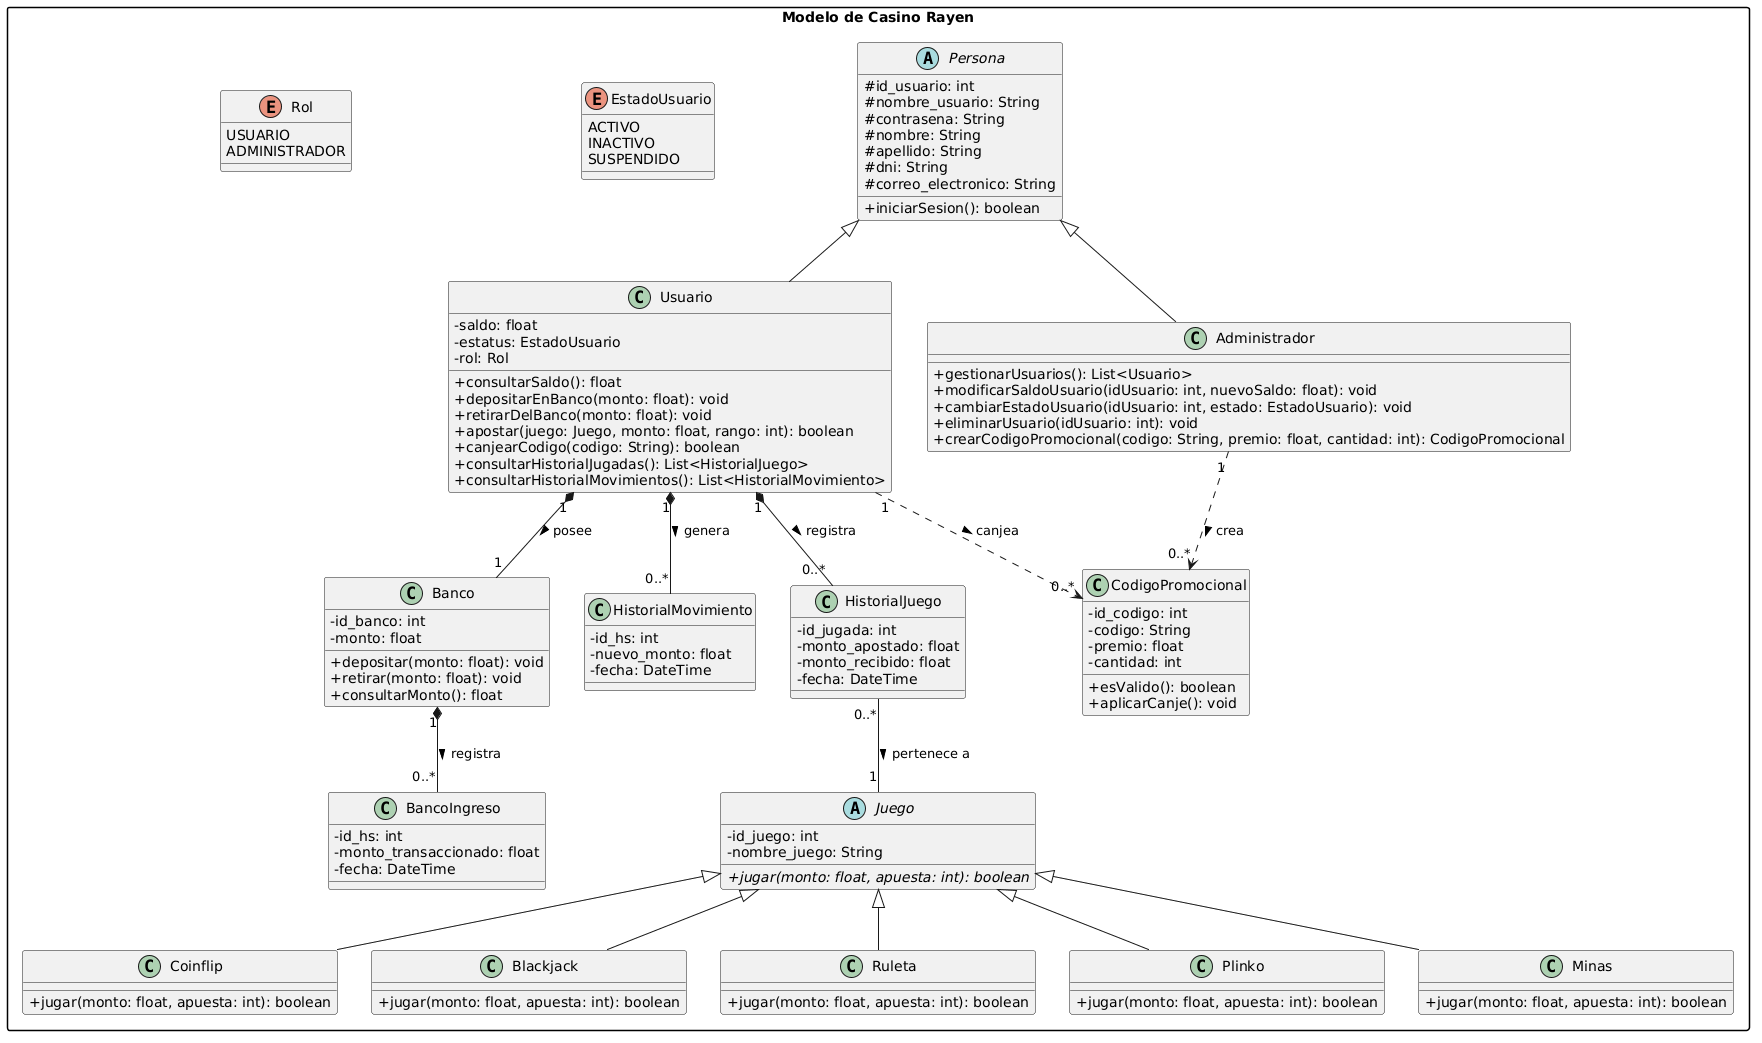

The diagram above was rendered by PlantUML. Its source (embedded in the PNG):
@startuml
skinparam classAttributeIconSize 0
skinparam monochrome false
skinparam packageStyle rectangle

package "Modelo de Casino Rayen" {

    enum Rol {
        USUARIO
        ADMINISTRADOR
    }

    enum EstadoUsuario {
        ACTIVO
        INACTIVO
        SUSPENDIDO
    }

    abstract class Persona {
        # id_usuario: int
        # nombre_usuario: String
        # contrasena: String
        # nombre: String
        # apellido: String
        # dni: String
        # correo_electronico: String
        + iniciarSesion(): boolean
    }

    class Usuario {
        - saldo: float
        - estatus: EstadoUsuario
        - rol: Rol
        + consultarSaldo(): float
        + depositarEnBanco(monto: float): void
        + retirarDelBanco(monto: float): void
        + apostar(juego: Juego, monto: float, rango: int): boolean
        + canjearCodigo(codigo: String): boolean
        + consultarHistorialJugadas(): List<HistorialJuego>
        + consultarHistorialMovimientos(): List<HistorialMovimiento>
    }

    class Administrador {
        + gestionarUsuarios(): List<Usuario>
        + modificarSaldoUsuario(idUsuario: int, nuevoSaldo: float): void
        + cambiarEstadoUsuario(idUsuario: int, estado: EstadoUsuario): void
        + eliminarUsuario(idUsuario: int): void
        + crearCodigoPromocional(codigo: String, premio: float, cantidad: int): CodigoPromocional
    }

    class Banco {
        - id_banco: int
        - monto: float
        + depositar(monto: float): void
        + retirar(monto: float): void
        + consultarMonto(): float
    }

    class BancoIngreso {
        - id_hs: int
        - monto_transaccionado: float
        - fecha: DateTime
    }

    class HistorialMovimiento {
        - id_hs: int
        - nuevo_monto: float
        - fecha: DateTime
    }

    class HistorialJuego {
        - id_jugada: int
        - monto_apostado: float
        - monto_recibido: float
        - fecha: DateTime
    }

    abstract class Juego {
        - id_juego: int
        - nombre_juego: String
        + {abstract} jugar(monto: float, apuesta: int): boolean
    }

    class Coinflip {
        + jugar(monto: float, apuesta: int): boolean
    }

    class Blackjack {
        + jugar(monto: float, apuesta: int): boolean
    }

    class Ruleta {
        + jugar(monto: float, apuesta: int): boolean
    }

    class Plinko {
        + jugar(monto: float, apuesta: int): boolean
    }

    class Minas {
        + jugar(monto: float, apuesta: int): boolean
    }

    class CodigoPromocional {
        - id_codigo: int
        - codigo: String
        - premio: float
        - cantidad: int
        + esValido(): boolean
        + aplicarCanje(): void
    }
}

' Relaciones de Herencia
Persona <|-- Usuario
Persona <|-- Administrador

Juego <|-- Coinflip
Juego <|-- Blackjack
Juego <|-- Ruleta
Juego <|-- Plinko
Juego <|-- Minas

' Relaciones de Composición y Asociación
Usuario "1" *-- "1" Banco : posee >
Banco "1" *-- "0..*" BancoIngreso : registra >
Usuario "1" *-- "0..*" HistorialMovimiento : genera >
Usuario "1" *-- "0..*" HistorialJuego : registra >

HistorialJuego "0..*" -- "1" Juego : pertenece a >
Administrador "1" ..> "0..*" CodigoPromocional : crea >
Usuario "1" ..> "0..*" CodigoPromocional : canjea >
@enduml